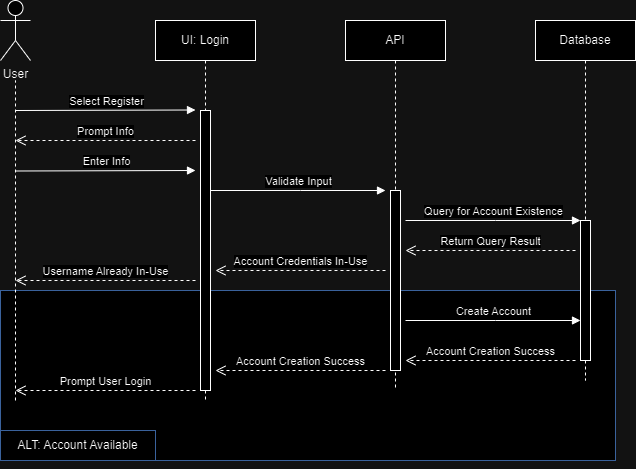

The diagram above was exported from draw.io. Its source (the exported page's mxGraphModel, read from the mxfile embedded in the PNG):
<mxGraphModel dx="1050" dy="542" grid="1" gridSize="10" guides="1" tooltips="1" connect="1" arrows="1" fold="1" page="1" pageScale="1" pageWidth="850" pageHeight="1100" math="0" shadow="0">
  <root>
    <mxCell id="0" />
    <mxCell id="1" parent="0" />
    <mxCell id="pPaHzkRW0WduUCZ9Fjcq-39" value="" style="rounded=0;whiteSpace=wrap;html=1;strokeColor=#7EA6E0;" parent="1" vertex="1">
      <mxGeometry x="65" y="310" width="615" height="170" as="geometry" />
    </mxCell>
    <mxCell id="pPaHzkRW0WduUCZ9Fjcq-30" value="" style="endArrow=none;dashed=1;html=1;rounded=0;" parent="1" edge="1">
      <mxGeometry width="50" height="50" relative="1" as="geometry">
        <mxPoint x="80" y="420" as="sourcePoint" />
        <mxPoint x="80" y="100" as="targetPoint" />
      </mxGeometry>
    </mxCell>
    <mxCell id="aM9ryv3xv72pqoxQDRHE-5" value="UI: Login" style="shape=umlLifeline;perimeter=lifelinePerimeter;whiteSpace=wrap;html=1;container=0;dropTarget=0;collapsible=0;recursiveResize=0;outlineConnect=0;portConstraint=eastwest;newEdgeStyle={&quot;edgeStyle&quot;:&quot;elbowEdgeStyle&quot;,&quot;elbow&quot;:&quot;vertical&quot;,&quot;curved&quot;:0,&quot;rounded&quot;:0};" parent="1" vertex="1">
      <mxGeometry x="220" y="40" width="100" height="380" as="geometry" />
    </mxCell>
    <mxCell id="aM9ryv3xv72pqoxQDRHE-6" value="" style="html=1;points=[];perimeter=orthogonalPerimeter;outlineConnect=0;targetShapes=umlLifeline;portConstraint=eastwest;newEdgeStyle={&quot;edgeStyle&quot;:&quot;elbowEdgeStyle&quot;,&quot;elbow&quot;:&quot;vertical&quot;,&quot;curved&quot;:0,&quot;rounded&quot;:0};" parent="aM9ryv3xv72pqoxQDRHE-5" vertex="1">
      <mxGeometry x="45" y="90" width="10" height="280" as="geometry" />
    </mxCell>
    <mxCell id="pPaHzkRW0WduUCZ9Fjcq-1" value="API" style="shape=umlLifeline;perimeter=lifelinePerimeter;whiteSpace=wrap;html=1;container=0;dropTarget=0;collapsible=0;recursiveResize=0;outlineConnect=0;portConstraint=eastwest;newEdgeStyle={&quot;edgeStyle&quot;:&quot;elbowEdgeStyle&quot;,&quot;elbow&quot;:&quot;vertical&quot;,&quot;curved&quot;:0,&quot;rounded&quot;:0};" parent="1" vertex="1">
      <mxGeometry x="410" y="40" width="100" height="370" as="geometry" />
    </mxCell>
    <mxCell id="pPaHzkRW0WduUCZ9Fjcq-2" value="" style="html=1;points=[];perimeter=orthogonalPerimeter;outlineConnect=0;targetShapes=umlLifeline;portConstraint=eastwest;newEdgeStyle={&quot;edgeStyle&quot;:&quot;elbowEdgeStyle&quot;,&quot;elbow&quot;:&quot;vertical&quot;,&quot;curved&quot;:0,&quot;rounded&quot;:0};" parent="pPaHzkRW0WduUCZ9Fjcq-1" vertex="1">
      <mxGeometry x="45" y="170" width="10" height="180" as="geometry" />
    </mxCell>
    <mxCell id="pPaHzkRW0WduUCZ9Fjcq-6" value="Validate Input" style="html=1;verticalAlign=bottom;endArrow=block;edgeStyle=elbowEdgeStyle;elbow=vertical;curved=0;rounded=0;" parent="1" edge="1">
      <mxGeometry x="0.0057" relative="1" as="geometry">
        <mxPoint x="275" y="210" as="sourcePoint" />
        <Array as="points">
          <mxPoint x="365" y="210" />
        </Array>
        <mxPoint x="450" y="210" as="targetPoint" />
        <mxPoint as="offset" />
      </mxGeometry>
    </mxCell>
    <mxCell id="pPaHzkRW0WduUCZ9Fjcq-11" value="Database" style="shape=umlLifeline;perimeter=lifelinePerimeter;whiteSpace=wrap;html=1;container=0;dropTarget=0;collapsible=0;recursiveResize=0;outlineConnect=0;portConstraint=eastwest;newEdgeStyle={&quot;edgeStyle&quot;:&quot;elbowEdgeStyle&quot;,&quot;elbow&quot;:&quot;vertical&quot;,&quot;curved&quot;:0,&quot;rounded&quot;:0};" parent="1" vertex="1">
      <mxGeometry x="600" y="40" width="100" height="360" as="geometry" />
    </mxCell>
    <mxCell id="pPaHzkRW0WduUCZ9Fjcq-12" value="" style="html=1;points=[];perimeter=orthogonalPerimeter;outlineConnect=0;targetShapes=umlLifeline;portConstraint=eastwest;newEdgeStyle={&quot;edgeStyle&quot;:&quot;elbowEdgeStyle&quot;,&quot;elbow&quot;:&quot;vertical&quot;,&quot;curved&quot;:0,&quot;rounded&quot;:0};" parent="pPaHzkRW0WduUCZ9Fjcq-11" vertex="1">
      <mxGeometry x="45" y="200" width="10" height="140" as="geometry" />
    </mxCell>
    <mxCell id="pPaHzkRW0WduUCZ9Fjcq-14" value="Query for Account Existence" style="html=1;verticalAlign=bottom;endArrow=block;edgeStyle=elbowEdgeStyle;elbow=vertical;curved=0;rounded=0;" parent="1" edge="1">
      <mxGeometry relative="1" as="geometry">
        <mxPoint x="470" y="240" as="sourcePoint" />
        <Array as="points">
          <mxPoint x="560" y="240" />
        </Array>
        <mxPoint x="645" y="240" as="targetPoint" />
      </mxGeometry>
    </mxCell>
    <mxCell id="pPaHzkRW0WduUCZ9Fjcq-15" value="Return Query Result" style="html=1;verticalAlign=bottom;endArrow=open;dashed=1;endSize=8;edgeStyle=elbowEdgeStyle;elbow=horizontal;curved=0;rounded=0;" parent="1" edge="1">
      <mxGeometry relative="1" as="geometry">
        <mxPoint x="470" y="270" as="targetPoint" />
        <Array as="points">
          <mxPoint x="565" y="270" />
        </Array>
        <mxPoint x="640" y="270" as="sourcePoint" />
        <mxPoint as="offset" />
      </mxGeometry>
    </mxCell>
    <mxCell id="pPaHzkRW0WduUCZ9Fjcq-16" value="Prompt User Login" style="html=1;verticalAlign=bottom;endArrow=open;dashed=1;endSize=8;edgeStyle=elbowEdgeStyle;elbow=vertical;curved=0;rounded=0;" parent="1" edge="1">
      <mxGeometry relative="1" as="geometry">
        <mxPoint x="80" y="410" as="targetPoint" />
        <Array as="points">
          <mxPoint x="185" y="410" />
        </Array>
        <mxPoint x="260" y="410" as="sourcePoint" />
      </mxGeometry>
    </mxCell>
    <mxCell id="pPaHzkRW0WduUCZ9Fjcq-17" value="Account Credentials In-Use" style="html=1;verticalAlign=bottom;endArrow=open;dashed=1;endSize=8;edgeStyle=elbowEdgeStyle;elbow=vertical;curved=0;rounded=0;" parent="1" edge="1">
      <mxGeometry relative="1" as="geometry">
        <mxPoint x="280" y="290" as="targetPoint" />
        <Array as="points">
          <mxPoint x="375" y="290" />
        </Array>
        <mxPoint x="450" y="290" as="sourcePoint" />
        <mxPoint as="offset" />
      </mxGeometry>
    </mxCell>
    <mxCell id="pPaHzkRW0WduUCZ9Fjcq-19" value="User" style="shape=umlActor;verticalLabelPosition=bottom;verticalAlign=top;html=1;" parent="1" vertex="1">
      <mxGeometry x="65" y="20" width="30" height="60" as="geometry" />
    </mxCell>
    <mxCell id="pPaHzkRW0WduUCZ9Fjcq-28" value="Select Register" style="html=1;verticalAlign=bottom;endArrow=block;edgeStyle=elbowEdgeStyle;elbow=vertical;curved=0;rounded=0;" parent="1" edge="1">
      <mxGeometry relative="1" as="geometry">
        <mxPoint x="80" y="130" as="sourcePoint" />
        <Array as="points">
          <mxPoint x="185" y="129.5" />
        </Array>
        <mxPoint x="260" y="130" as="targetPoint" />
      </mxGeometry>
    </mxCell>
    <mxCell id="pPaHzkRW0WduUCZ9Fjcq-33" value="Prompt Info" style="html=1;verticalAlign=bottom;endArrow=open;dashed=1;endSize=8;edgeStyle=elbowEdgeStyle;elbow=vertical;curved=0;rounded=0;" parent="1" edge="1">
      <mxGeometry relative="1" as="geometry">
        <mxPoint x="80" y="160" as="targetPoint" />
        <Array as="points">
          <mxPoint x="185" y="160" />
        </Array>
        <mxPoint x="260" y="160" as="sourcePoint" />
      </mxGeometry>
    </mxCell>
    <mxCell id="pPaHzkRW0WduUCZ9Fjcq-34" value="Enter Info" style="html=1;verticalAlign=bottom;endArrow=block;edgeStyle=elbowEdgeStyle;elbow=vertical;curved=0;rounded=0;" parent="1" edge="1">
      <mxGeometry relative="1" as="geometry">
        <mxPoint x="80" y="190.5" as="sourcePoint" />
        <Array as="points">
          <mxPoint x="185" y="190" />
        </Array>
        <mxPoint x="260" y="190.5" as="targetPoint" />
      </mxGeometry>
    </mxCell>
    <mxCell id="pPaHzkRW0WduUCZ9Fjcq-35" value="Account Creation Success" style="html=1;verticalAlign=bottom;endArrow=open;dashed=1;endSize=8;edgeStyle=elbowEdgeStyle;elbow=vertical;curved=0;rounded=0;" parent="1" edge="1">
      <mxGeometry relative="1" as="geometry">
        <mxPoint x="280" y="390" as="targetPoint" />
        <Array as="points">
          <mxPoint x="375" y="390" />
        </Array>
        <mxPoint x="450" y="390" as="sourcePoint" />
      </mxGeometry>
    </mxCell>
    <mxCell id="pPaHzkRW0WduUCZ9Fjcq-36" value="Create Account" style="html=1;verticalAlign=bottom;endArrow=block;edgeStyle=elbowEdgeStyle;elbow=vertical;curved=0;rounded=0;" parent="1" edge="1">
      <mxGeometry relative="1" as="geometry">
        <mxPoint x="470" y="340" as="sourcePoint" />
        <Array as="points">
          <mxPoint x="560" y="340" />
        </Array>
        <mxPoint x="645" y="340" as="targetPoint" />
      </mxGeometry>
    </mxCell>
    <mxCell id="pPaHzkRW0WduUCZ9Fjcq-37" value="Account Creation Success" style="html=1;verticalAlign=bottom;endArrow=open;dashed=1;endSize=8;edgeStyle=elbowEdgeStyle;elbow=horizontal;curved=0;rounded=0;" parent="1" edge="1">
      <mxGeometry relative="1" as="geometry">
        <mxPoint x="470" y="380" as="targetPoint" />
        <Array as="points">
          <mxPoint x="565" y="380" />
        </Array>
        <mxPoint x="640" y="380" as="sourcePoint" />
        <mxPoint as="offset" />
      </mxGeometry>
    </mxCell>
    <mxCell id="pPaHzkRW0WduUCZ9Fjcq-40" value="Username Already In-Use" style="html=1;verticalAlign=bottom;endArrow=open;dashed=1;endSize=8;edgeStyle=elbowEdgeStyle;elbow=vertical;curved=0;rounded=0;" parent="1" edge="1">
      <mxGeometry relative="1" as="geometry">
        <mxPoint x="80" y="300" as="targetPoint" />
        <Array as="points">
          <mxPoint x="185" y="300" />
        </Array>
        <mxPoint x="260" y="300" as="sourcePoint" />
        <mxPoint as="offset" />
      </mxGeometry>
    </mxCell>
    <mxCell id="pPaHzkRW0WduUCZ9Fjcq-41" style="edgeStyle=orthogonalEdgeStyle;rounded=0;orthogonalLoop=1;jettySize=auto;html=1;exitX=0.5;exitY=1;exitDx=0;exitDy=0;" parent="1" source="pPaHzkRW0WduUCZ9Fjcq-39" target="pPaHzkRW0WduUCZ9Fjcq-39" edge="1">
      <mxGeometry relative="1" as="geometry" />
    </mxCell>
    <mxCell id="pPaHzkRW0WduUCZ9Fjcq-43" value="ALT: Account Available" style="rounded=0;whiteSpace=wrap;html=1;strokeColor=#7EA6E0;" parent="1" vertex="1">
      <mxGeometry x="65" y="450" width="155" height="30" as="geometry" />
    </mxCell>
  </root>
</mxGraphModel>